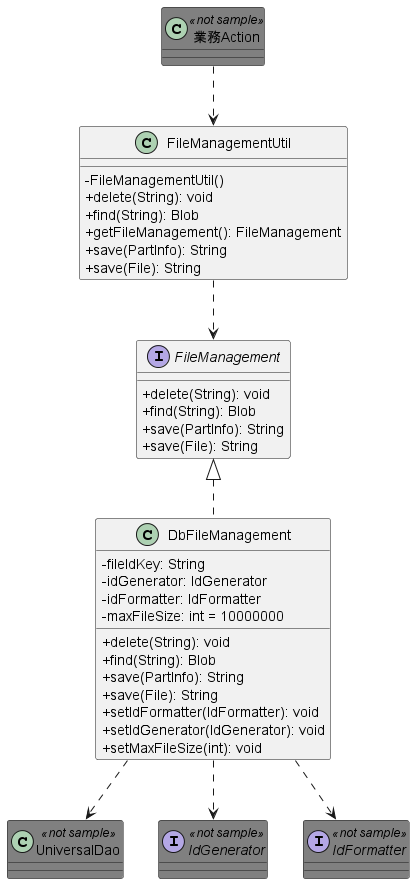

The diagram above was rendered by PlantUML. Its source (embedded in the PNG):
@startuml

skinparam classAttributeIconSize 0

skinparam class {
    BackgroundColor<<not sample>> Gray
}

class 業務Action <<not sample>>
class FileManagementUtil {
    - FileManagementUtil()
    + delete(String): void
    + find(String): Blob
    + getFileManagement(): FileManagement
    + save(PartInfo): String
    + save(File): String
}

業務Action ..> FileManagementUtil

interface FileManagement {
    + delete(String): void
    + find(String): Blob
    + save(PartInfo): String
    + save(File): String
}

FileManagementUtil ..> FileManagement

class DbFileManagement implements FileManagement {
    - fileIdKey: String
    - idGenerator: IdGenerator
    - idFormatter: IdFormatter
    - maxFileSize: int = 10000000

    + delete(String): void
    + find(String): Blob
    + save(PartInfo): String
    + save(File): String
    + setIdFormatter(IdFormatter): void
    + setIdGenerator(IdGenerator): void
    + setMaxFileSize(int): void
}

class UniversalDao <<not sample>>
DbFileManagement ..> UniversalDao

interface IdGenerator <<not sample>>
DbFileManagement ..> IdGenerator

interface IdFormatter <<not sample>>
DbFileManagement ..> IdFormatter

@enduml